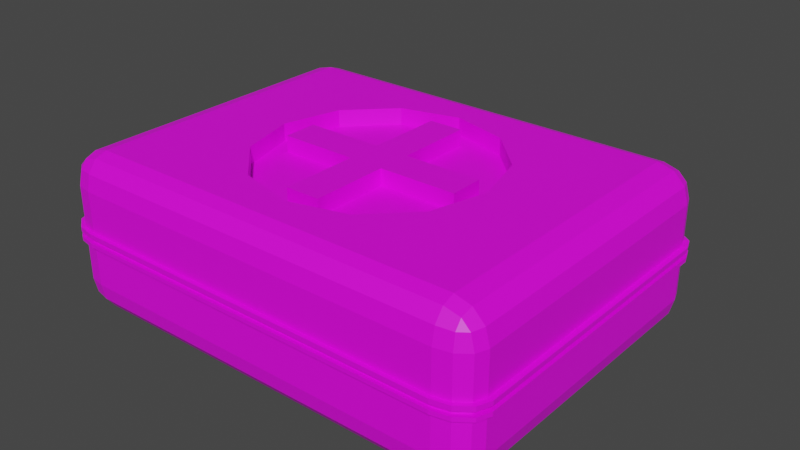 # Source: aid_kit.blend  (saved by Blender 3.2.14; exported with 4.5.12 LTS)
import bpy
from mathutils import Matrix  # noqa: F401  (used for matrix-valued properties, if any)

bpy.ops.wm.read_factory_settings(use_empty=True)
scene = bpy.context.scene
scene.name = 'Scene'

# ---- collections
col_collection = bpy.data.collections.new('Collection'); scene.collection.children.link(col_collection)

# ---- images (referenced by path relative to the original .blend; pixels are not part of the script)
import os
ASSET_DIR = os.environ.get("B2B_ASSET_DIR", "")  # directory of the original .blend (textures are referenced by path, not embedded)
HERE = os.path.dirname(os.path.abspath(__file__))  # packed textures are extracted next to this script under _unpacked/

def load_image(name, relpath, width, height, colorspace="sRGB"):
    """Load a texture the original file referenced (path relative to the .blend, or extracted next to this script)."""
    p = next((c for c in (os.path.join(HERE, relpath), os.path.join(ASSET_DIR, relpath)) if relpath and os.path.exists(c)), "")
    if p:
        img = bpy.data.images.load(p, check_existing=True)
        img.name = name
    else:  # same state as the original file: an image datablock whose file is absent (Cycles renders it pink)
        img = bpy.data.images.new(name, width, height)
        img.source = "FILE"
        img.filepath = "//" + (relpath or name)
    img.colorspace_settings.name = colorspace
    return img
img_carry_vault_tex_png = load_image('carry_vault_tex.png', 'carry_vault_tex.png', 1024, 1024, 'sRGB')

# ---- materials (node trees are filled in below, after node groups)
mat_carry_vault_material = bpy.data.materials.new('carry_vault_material')
mat_carry_vault_material.use_transparent_shadow = False

# ---- material node trees
mat_carry_vault_material.use_nodes = True; mat_carry_vault_material.node_tree.nodes.clear()
_N = mat_carry_vault_material.node_tree.nodes; _L = mat_carry_vault_material.node_tree.links
n0 = _N.new('ShaderNodeBsdfPrincipled'); n0.name = 'Principled BSDF'; n0.location = (10, 300)
n0.distribution = 'GGX'
n0.subsurface_method = 'RANDOM_WALK_SKIN'
n0.inputs[3].default_value = 1.45
n0.inputs[27].default_value = (0.0, 0.0, 0.0, 1.0)
n0.inputs[28].default_value = 1.0
n1 = _N.new('ShaderNodeOutputMaterial'); n1.name = 'Material Output'; n1.location = (300, 300)
n2 = _N.new('ShaderNodeTexImage'); n2.name = '画像テクスチャ'; n2.location = (-280, 280)
n2.image = img_carry_vault_tex_png
_L.new(n0.outputs[0], n1.inputs[0])
_L.new(n2.outputs[0], n0.inputs[0])
n1.is_active_output = True

# ---- world
world_world = bpy.data.worlds.new('World'); scene.world = world_world
world_world.use_nodes = True; world_world.node_tree.nodes.clear()
_N = world_world.node_tree.nodes; _L = world_world.node_tree.links
n0 = _N.new('ShaderNodeOutputWorld'); n0.name = 'World Output'; n0.location = (300, 300)
n1 = _N.new('ShaderNodeBackground'); n1.name = 'Background'; n1.location = (10, 300)
n1.inputs[0].default_value = (0.05088, 0.05088, 0.05088, 1.0)
_L.new(n1.outputs[0], n0.inputs[0])
n0.is_active_output = True
world_world.color = (0.05088, 0.05088, 0.05088)
world_world.use_sun_shadow = False
world_world.sun_shadow_jitter_overblur = 0.0

# ---- meshes
me_001 = bpy.data.meshes.new('立方体.001')
me_001.from_pydata([(-0.3691, -0.2773, 0.00124), (-0.3691, -0.3233, 0.06243), (-0.4303, -0.2773, 0.06243), (-0.3691, -0.3003, 0.009415), (-0.3997, -0.2773, 0.009415), (-0.3982, -0.2992, 0.01711), (-0.3997, -0.3172, 0.06243), (-0.3691, -0.3172, 0.03188), (-0.3982, -0.3114, 0.03336), (-0.4221, -0.2773, 0.03188), (-0.4221, -0.3003, 0.06243), (-0.4144, -0.2992, 0.03336), (3.037e-08, 0.223, 0.2723), (-0.3691, -0.3233, 0.2435), (-0.3691, -0.2773, 0.3047), (-0.1115, 0.1931, 0.2723), (-0.4303, -0.2773, 0.2435), (-0.1931, 0.1115, 0.2723), (-0.223, -1.361e-08, 0.2723), (-0.3691, -0.3172, 0.2741), (-0.1931, -0.1115, 0.2723), (-0.3997, -0.3172, 0.2435), (-0.1115, -0.1931, 0.2723), (-0.3982, -0.3114, 0.2726), (4.987e-08, -0.223, 0.2723), (-0.3997, -0.2773, 0.2965), (0.1115, -0.1931, 0.2723), (-0.3691, -0.3003, 0.2965), (0.1931, -0.1115, 0.2723), (-0.3982, -0.2992, 0.2888), (0.223, -1.2e-09, 0.2723), (-0.4221, -0.3003, 0.2435), (-0.4221, -0.2773, 0.2741), (0.1931, 0.1115, 0.2723), (0.1115, 0.1931, 0.2723), (-0.4144, -0.2992, 0.2726), (-0.3691, 0.2773, 0.00124), (-0.4303, 0.2773, 0.06243), (-0.3691, 0.3233, 0.06243), (-0.3997, 0.2773, 0.009415), (-0.3691, 0.3003, 0.009415), (-0.3982, 0.2992, 0.01711), (-0.4221, 0.3003, 0.06243), (-0.4221, 0.2773, 0.03188), (-0.4144, 0.2992, 0.03336), (-0.3691, 0.3172, 0.03188), (-0.3997, 0.3172, 0.06243), (-0.3982, 0.3114, 0.03336), (-0.3691, 0.2773, 0.3047), (-0.3691, 0.3233, 0.2435), (-0.4303, 0.2773, 0.2435), (-0.3691, 0.3003, 0.2965), (-0.3997, 0.2773, 0.2965), (-0.3982, 0.2992, 0.2888), (-0.3997, 0.3172, 0.2435), (-0.3691, 0.3172, 0.2741), (-0.3982, 0.3114, 0.2726), (-0.4221, 0.2773, 0.2741), (-0.4221, 0.3003, 0.2435), (-0.4144, 0.2992, 0.2726), (0.3691, -0.2773, 0.00124), (0.4303, -0.2773, 0.06243), (0.3691, -0.3233, 0.06243), (0.3997, -0.2773, 0.009415), (0.3691, -0.3003, 0.009415), (0.3982, -0.2992, 0.01711), (0.4221, -0.3003, 0.06243), (0.4221, -0.2773, 0.03188), (0.4144, -0.2992, 0.03336), (0.3691, -0.3172, 0.03188), (0.3997, -0.3172, 0.06243), (0.3982, -0.3114, 0.03336), (0.3691, -0.2773, 0.3047), (0.3691, -0.3233, 0.2435), (0.4303, -0.2773, 0.2435), (0.3691, -0.3003, 0.2965), (0.3997, -0.2773, 0.2965), (0.3982, -0.2992, 0.2888), (0.3997, -0.3172, 0.2435), (0.3691, -0.3172, 0.2741), (0.3982, -0.3114, 0.2726), (0.4221, -0.2773, 0.2741), (0.4221, -0.3003, 0.2435), (0.4144, -0.2992, 0.2726), (0.3691, 0.2773, 0.00124), (0.3691, 0.3233, 0.06243), (0.4303, 0.2773, 0.06243), (0.3691, 0.3003, 0.009415), (0.3997, 0.2773, 0.009415), (0.3982, 0.2992, 0.01711), (0.3997, 0.3172, 0.06243), (0.3691, 0.3172, 0.03188), (0.3982, 0.3114, 0.03336), (0.4221, 0.2773, 0.03188), (0.4221, 0.3003, 0.06243), (0.4144, 0.2992, 0.03336), (0.3691, 0.2773, 0.3047), (0.4303, 0.2773, 0.2435), (0.3691, 0.3233, 0.2435), (0.3997, 0.2773, 0.2965), (0.3691, 0.3003, 0.2965), (0.3982, 0.2992, 0.2888), (0.4221, 0.3003, 0.2435), (0.4221, 0.2773, 0.2741), (0.4144, 0.2992, 0.2726), (0.3691, 0.3172, 0.2741), (0.3997, 0.3172, 0.2435), (0.3982, 0.3114, 0.2726), (-0.223, -1.361e-08, 0.3047), (-0.1931, -0.1115, 0.3047), (-0.1931, 0.1115, 0.3047), (-0.1115, 0.1931, 0.3047), (-0.1486, 0.156, 0.3047), (0.1115, 0.1931, 0.3047), (3.037e-08, 0.223, 0.3047), (-0.1115, -0.1931, 0.3047), (4.987e-08, -0.223, 0.3047), (0.223, -1.2e-09, 0.3047), (0.1931, -0.1115, 0.3047), (0.1486, -0.156, 0.3047), (0.1931, 0.1115, 0.3047), (0.1115, -0.1931, 0.3047), (-0.4303, -0.2773, 0.1571), (-0.3997, -0.3172, 0.1571), (-0.3691, 0.3233, 0.1571), (-0.3997, 0.3172, 0.1571), (0.3691, -0.3233, 0.1571), (0.4303, 0.2773, 0.1571), (0.4221, 0.3003, 0.1571), (-0.4221, 0.3003, 0.1571), (0.3997, 0.3172, 0.1571), (-0.4221, -0.3003, 0.1571), (-0.3691, -0.3233, 0.1571), (-0.4303, 0.2773, 0.1571), (0.4303, -0.2773, 0.1571), (0.3691, 0.3233, 0.1571), (0.4221, -0.3003, 0.1571), (0.3997, -0.3172, 0.1571), (-0.4303, -0.2773, 0.1661), (-0.3997, -0.3172, 0.1661), (-0.3691, 0.3233, 0.1661), (-0.3997, 0.3172, 0.1661), (0.3691, -0.3233, 0.1661), (0.4303, 0.2773, 0.1661), (0.4221, 0.3003, 0.1661), (-0.4221, 0.3003, 0.1661), (0.3997, 0.3172, 0.1661), (-0.4221, -0.3003, 0.1661), (-0.3691, -0.3233, 0.1661), (-0.4303, 0.2773, 0.1661), (0.4303, -0.2773, 0.1661), (0.3691, 0.3233, 0.1661), (0.4221, -0.3003, 0.1661), (0.3997, -0.3172, 0.1661), (-0.4303, -0.2773, 0.1396), (-0.3997, -0.3172, 0.1396), (-0.3691, 0.3233, 0.1396), (-0.3997, 0.3172, 0.1396), (0.3691, -0.3233, 0.1396), (0.4303, 0.2773, 0.1396), (0.4221, 0.3003, 0.1396), (-0.4221, 0.3003, 0.1396), (0.3997, 0.3172, 0.1396), (-0.4221, -0.3003, 0.1396), (-0.3691, -0.3233, 0.1396), (-0.4303, 0.2773, 0.1396), (0.4303, -0.2773, 0.1396), (0.3691, 0.3233, 0.1396), (0.4221, -0.3003, 0.1396), (0.3997, -0.3172, 0.1396), (-0.4303, -0.2773, 0.1479), (-0.3997, -0.3172, 0.1479), (-0.3691, 0.3233, 0.1479), (-0.3997, 0.3172, 0.1479), (0.3691, -0.3233, 0.1479), (0.4303, 0.2773, 0.1479), (0.4221, 0.3003, 0.1479), (-0.4221, 0.3003, 0.1479), (0.3997, 0.3172, 0.1479), (-0.4221, -0.3003, 0.1479), (-0.3691, -0.3233, 0.1479), (-0.4303, 0.2773, 0.1479), (0.4303, -0.2773, 0.1479), (0.3691, 0.3233, 0.1479), (0.4221, -0.3003, 0.1479), (0.3997, -0.3172, 0.1479), (-0.4401, -0.2783, 0.1571), (-0.4401, 0.2783, 0.1571), (0.4307, -0.304, 0.1571), (0.4401, -0.2783, 0.1571), (0.4046, -0.3236, 0.1571), (0.3704, -0.3307, 0.1571), (0.4046, 0.3236, 0.1571), (0.3704, 0.3307, 0.1571), (0.4307, 0.304, 0.1571), (0.4401, 0.2783, 0.1571), (-0.4307, 0.304, 0.1571), (-0.4046, 0.3236, 0.1571), (-0.3704, 0.3307, 0.1571), (-0.4307, -0.304, 0.1571), (-0.4046, -0.3236, 0.1571), (-0.3704, -0.3307, 0.1571), (-0.4401, -0.2783, 0.1661), (-0.4046, -0.3236, 0.1661), (-0.3704, 0.3307, 0.1661), (-0.4046, 0.3236, 0.1661), (0.3704, -0.3307, 0.1661), (0.4401, 0.2783, 0.1661), (0.4307, 0.304, 0.1661), (-0.4307, 0.304, 0.1661), (0.4046, 0.3236, 0.1661), (-0.4307, -0.304, 0.1661), (-0.3704, -0.3307, 0.1661), (-0.4401, 0.2783, 0.1661), (0.4401, -0.2783, 0.1661), (0.3704, 0.3307, 0.1661), (0.4307, -0.304, 0.1661), (0.4046, -0.3236, 0.1661), (-0.3704, 0.3307, 0.1396), (0.3704, 0.3307, 0.1396), (0.4401, 0.2783, 0.1396), (0.4401, -0.2783, 0.1396), (0.3704, -0.3307, 0.1396), (-0.3704, -0.3307, 0.1396), (-0.4046, -0.3236, 0.1396), (-0.4307, -0.304, 0.1396), (-0.4401, -0.2783, 0.1396), (-0.4401, 0.2783, 0.1396), (0.4307, -0.304, 0.1396), (0.4046, -0.3236, 0.1396), (0.4046, 0.3236, 0.1396), (0.4307, 0.304, 0.1396), (-0.4307, 0.304, 0.1396), (-0.4046, 0.3236, 0.1396), (-0.4401, -0.2783, 0.1479), (-0.4046, -0.3236, 0.1479), (-0.3704, 0.3307, 0.1479), (-0.4046, 0.3236, 0.1479), (0.3704, -0.3307, 0.1479), (0.4401, 0.2783, 0.1479), (0.4307, 0.304, 0.1479), (-0.4307, 0.304, 0.1479), (0.4046, 0.3236, 0.1479), (-0.4307, -0.304, 0.1479), (-0.3704, -0.3307, 0.1479), (-0.4401, 0.2783, 0.1479), (0.4401, -0.2783, 0.1479), (0.3704, 0.3307, 0.1479), (0.4307, -0.304, 0.1479), (0.4046, -0.3236, 0.1479), (-0.03324, -0.03324, 0.2364), (-0.03324, -0.03324, 0.3029), (-0.03324, 0.03324, 0.2364), (-0.03324, 0.03324, 0.3029), (0.03324, -0.03324, 0.2364), (0.03324, -0.03324, 0.3029), (0.03324, 0.03324, 0.2364), (0.03324, 0.03324, 0.3029), (0.1832, 0.03324, 0.3029), (0.1832, 0.03324, 0.2364), (0.1832, -0.03324, 0.2364), (0.1832, -0.03324, 0.3029), (-0.1832, 0.03324, 0.2364), (-0.1832, -0.03324, 0.2364), (-0.1832, -0.03324, 0.3029), (-0.1832, 0.03324, 0.3029), (-0.03324, -0.1832, 0.2364), (-0.03324, -0.1832, 0.3029), (0.03324, -0.1832, 0.3029), (0.03324, -0.1832, 0.2364), (-0.03324, 0.1832, 0.3029), (-0.03324, 0.1832, 0.2364), (0.03324, 0.1832, 0.2364), (0.03324, 0.1832, 0.3029), (0.1228, -0.2773, 0.00124), (0.1228, -0.2773, 0.3047), (0.1228, 0.2773, 0.00124), (0.1228, 0.3233, 0.06243), (0.1228, 0.3003, 0.2965), (0.1228, 0.3172, 0.2741), (0.1228, 0.3003, 0.009415), (0.1228, -0.3233, 0.06243), (0.1228, -0.3003, 0.009415), (0.1228, -0.3172, 0.03188), (0.1228, -0.3233, 0.2435), (0.1228, -0.3003, 0.2965), (0.1228, 0.3233, 0.2435), (0.1228, 0.2773, 0.3047), (0.1228, 0.3172, 0.03188), (0.1228, -0.3172, 0.2741), (0.1228, -0.3233, 0.1571), (0.1228, 0.3233, 0.1571), (0.1228, -0.3233, 0.1661), (0.1228, 0.3233, 0.1661), (0.1228, 0.3233, 0.1396), (0.1228, -0.3233, 0.1396), (0.1228, 0.3233, 0.1479), (0.1228, -0.3233, 0.1479), (0.1233, -0.3307, 0.1571), (0.1233, 0.3307, 0.1571), (0.1233, -0.3307, 0.1661), (0.1233, 0.3307, 0.1661), (0.1233, 0.3307, 0.1396), (0.1233, -0.3307, 0.1396), (0.1233, 0.3307, 0.1479), (0.1233, -0.3307, 0.1479), (-0.1219, -0.3233, 0.1571), (-0.1219, -0.3233, 0.1661), (-0.1219, -0.3233, 0.1396), (-0.1219, -0.3233, 0.1479), (-0.1223, -0.3307, 0.1571), (-0.1223, -0.3307, 0.1661), (-0.1223, -0.3307, 0.1396), (-0.1223, -0.3307, 0.1479), (-0.1219, -0.2773, 0.00124), (-0.1219, -0.2773, 0.3047), (-0.1219, 0.2773, 0.00124), (-0.1219, 0.3233, 0.06243), (-0.1219, 0.3003, 0.2965), (-0.1219, 0.3172, 0.2741), (-0.1219, 0.3003, 0.009415), (-0.1219, -0.3233, 0.06243), (-0.1219, -0.3003, 0.009415), (-0.1219, -0.3172, 0.03188), (-0.1219, -0.3233, 0.2435), (-0.1219, -0.3003, 0.2965), (-0.1219, 0.3233, 0.2435), (-0.1219, 0.2773, 0.3047), (-0.1219, 0.3172, 0.03188), (-0.1219, -0.3172, 0.2741), (-0.1219, 0.3233, 0.1571), (-0.1219, 0.3233, 0.1661), (-0.1219, 0.3233, 0.1396), (-0.1219, 0.3233, 0.1479), (-0.1223, 0.3307, 0.1571), (-0.1223, 0.3307, 0.1661), (-0.1223, 0.3307, 0.1396), (-0.1223, 0.3307, 0.1479), (0.08097, 0.4102, 0.186), (-0.08199, 0.2688, 0.1179), (-0.08745, 0.3162, 0.1179), (0.04368, 0.4334, 0.186), (-0.08112, 0.3596, 0.1179), (-7.262e-18, 0.4412, 0.186), (0.1057, 0.3721, 0.186), (-0.03319, 0.4115, 0.1179), (0.1161, 0.3224, 0.186), (-0.06214, 0.3922, 0.1179), (0.1124, 0.268, 0.186), (0.08199, 0.2688, 0.1179), (-0.08097, 0.4102, 0.186), (0.08745, 0.3162, 0.1179), (0.08112, 0.3596, 0.1179), (-0.04368, 0.4334, 0.186), (-0.1057, 0.3721, 0.186), (3.489e-18, 0.4177, 0.1179), (-0.1161, 0.3224, 0.186), (0.03319, 0.4115, 0.1179), (-0.1124, 0.268, 0.186), (0.06214, 0.3922, 0.1179), (0.06214, 0.3922, 0.186), (0.03319, 0.4115, 0.186), (-0.1124, 0.268, 0.1179), (-0.1161, 0.3224, 0.1179), (-0.1057, 0.3721, 0.1179), (3.489e-18, 0.4177, 0.186), (-0.04368, 0.4334, 0.1179), (0.08112, 0.3596, 0.186), (-0.08097, 0.4102, 0.1179), (0.08745, 0.3162, 0.186), (0.1124, 0.268, 0.1179), (0.08199, 0.2688, 0.186), (-0.06214, 0.3922, 0.186), (-0.03319, 0.4115, 0.186), (0.1161, 0.3224, 0.1179), (0.1057, 0.3721, 0.1179), (-7.262e-18, 0.4412, 0.1179), (-0.08112, 0.3596, 0.186), (0.04368, 0.4334, 0.1179), (-0.08745, 0.3162, 0.186), (0.08097, 0.4102, 0.1179), (-0.08199, 0.2688, 0.186), (1.492e-08, -3.45e-09, 0.2723)], [], [(293, 286, 98, 151), (48, 14, 315, 275, 72, 119, 121, 116, 115, 109, 108, 110, 112), (118, 119, 72, 96, 287, 327, 48, 112, 111, 114, 113, 120, 117), (276, 84, 60, 274), (143, 97, 74, 150), (307, 324, 13, 148), (0, 3, 5, 4), (3, 7, 8, 5), (1, 6, 8, 7), (6, 10, 11, 8), (2, 9, 11, 10), (9, 4, 5, 11), (5, 8, 11), (13, 19, 23, 21), (19, 27, 29, 23), (14, 25, 29, 27), (25, 32, 35, 29), (16, 31, 35, 32), (31, 21, 23, 35), (23, 29, 35), (36, 39, 41, 40), (39, 43, 44, 41), (37, 42, 44, 43), (42, 46, 47, 44), (38, 45, 47, 46), (45, 40, 41, 47), (41, 44, 47), (48, 51, 53, 52), (51, 55, 56, 53), (49, 54, 56, 55), (54, 58, 59, 56), (50, 57, 59, 58), (57, 52, 53, 59), (53, 56, 59), (60, 63, 65, 64), (63, 67, 68, 65), (61, 66, 68, 67), (66, 70, 71, 68), (62, 69, 71, 70), (69, 64, 65, 71), (65, 68, 71), (72, 75, 77, 76), (75, 79, 80, 77), (73, 78, 80, 79), (78, 82, 83, 80), (74, 81, 83, 82), (81, 76, 77, 83), (77, 80, 83), (84, 87, 89, 88), (87, 91, 92, 89), (85, 90, 92, 91), (90, 94, 95, 92), (86, 93, 95, 94), (93, 88, 89, 95), (89, 92, 95), (96, 99, 101, 100), (99, 103, 104, 101), (97, 102, 104, 103), (102, 106, 107, 104), (98, 105, 107, 106), (105, 100, 101, 107), (101, 104, 107), (36, 0, 4, 39), (39, 4, 9, 43), (43, 9, 2, 37), (148, 13, 21, 139), (139, 21, 31, 147), (147, 31, 16, 138), (14, 48, 52, 25), (25, 52, 57, 32), (32, 57, 50, 16), (156, 38, 46, 157), (157, 46, 42, 161), (161, 42, 37, 165), (316, 36, 40, 320), (320, 40, 45, 328), (328, 45, 38, 317), (287, 96, 100, 278), (278, 100, 105, 279), (279, 105, 98, 286), (159, 86, 94, 160), (160, 94, 90, 162), (162, 90, 85, 167), (60, 84, 88, 63), (63, 88, 93, 67), (67, 93, 86, 61), (96, 72, 76, 99), (99, 76, 81, 103), (103, 81, 74, 97), (158, 62, 70, 169), (169, 70, 66, 168), (168, 66, 61, 166), (274, 60, 64, 282), (282, 64, 69, 283), (283, 69, 62, 281), (315, 14, 27, 325), (325, 27, 19, 329), (329, 19, 13, 324), (138, 16, 50, 149), (115, 22, 20, 109), (114, 12, 34, 113), (110, 17, 15, 111, 112), (30, 28, 118, 117), (24, 22, 115, 116), (108, 18, 17, 110), (33, 30, 117, 120), (26, 24, 116, 121), (109, 20, 18, 108), (34, 33, 120, 113), (111, 15, 12, 114), (28, 26, 121, 119, 118), (170, 122, 133, 181), (166, 159, 220, 221), (123, 132, 201, 200), (153, 142, 206, 217), (332, 156, 218, 336), (131, 123, 200, 199), (151, 146, 210, 215), (122, 131, 199, 186), (146, 144, 208, 210), (124, 125, 197, 198), (179, 131, 122, 170), (171, 123, 131, 179), (180, 132, 123, 171), (309, 306, 132, 180), (175, 127, 134, 182), (296, 291, 135, 183), (49, 140, 141, 54), (54, 141, 145, 58), (58, 145, 149, 50), (97, 143, 144, 102), (102, 144, 146, 106), (106, 146, 151, 98), (73, 142, 153, 78), (78, 153, 152, 82), (82, 152, 150, 74), (144, 143, 207, 208), (125, 129, 196, 197), (149, 145, 209, 213), (129, 133, 187, 196), (145, 141, 205, 209), (170, 181, 245, 234), (127, 128, 194, 195), (277, 294, 167, 85), (86, 159, 166, 61), (321, 308, 164, 1), (1, 164, 155, 6), (6, 155, 163, 10), (10, 163, 154, 2), (2, 154, 165, 37), (141, 140, 204, 205), (179, 170, 234, 243), (128, 130, 192, 194), (171, 179, 243, 235), (130, 135, 193, 192), (180, 171, 235, 244), (126, 137, 190, 191), (309, 180, 244, 313), (137, 136, 188, 190), (124, 172, 173, 125), (125, 173, 177, 129), (129, 177, 181, 133), (127, 175, 176, 128), (128, 176, 178, 130), (130, 178, 183, 135), (126, 174, 185, 137), (137, 185, 184, 136), (136, 184, 182, 134), (175, 182, 246, 239), (136, 134, 189, 188), (156, 157, 233, 218), (296, 183, 247, 304), (133, 122, 186, 187), (157, 161, 232, 233), (182, 184, 248, 246), (216, 188, 189, 214), (217, 190, 188, 216), (206, 191, 190, 217), (210, 192, 193, 215), (208, 194, 192, 210), (207, 195, 194, 208), (209, 196, 187, 213), (205, 197, 196, 209), (204, 198, 197, 205), (186, 202, 213, 187), (199, 211, 202, 186), (200, 203, 211, 199), (201, 212, 203, 200), (310, 311, 212, 201), (195, 207, 214, 189), (299, 301, 215, 193), (248, 228, 221, 246), (249, 229, 228, 248), (238, 222, 229, 249), (242, 230, 219, 247), (240, 231, 230, 242), (239, 220, 231, 240), (241, 232, 227, 245), (237, 233, 232, 241), (236, 218, 233, 237), (302, 304, 247, 219), (220, 239, 246, 221), (312, 313, 244, 223), (223, 244, 235, 224), (224, 235, 243, 225), (225, 243, 234, 226), (226, 234, 245, 227), (152, 153, 217, 216), (290, 126, 191, 298), (295, 158, 222, 303), (150, 152, 216, 214), (134, 127, 195, 189), (155, 164, 223, 224), (138, 149, 213, 202), (330, 124, 198, 334), (163, 155, 224, 225), (147, 138, 202, 211), (154, 163, 225, 226), (139, 147, 211, 203), (173, 172, 236, 237), (165, 154, 226, 227), (148, 139, 203, 212), (177, 173, 237, 241), (168, 166, 221, 228), (307, 148, 212, 311), (181, 177, 241, 245), (169, 168, 228, 229), (143, 150, 214, 207), (176, 175, 239, 240), (158, 169, 229, 222), (293, 151, 215, 301), (178, 176, 240, 242), (162, 167, 219, 230), (183, 178, 242, 247), (160, 162, 230, 231), (185, 174, 238, 249), (159, 160, 231, 220), (184, 185, 249, 248), (161, 165, 227, 232), (253, 252, 262, 265), (257, 256, 272, 273), (254, 256, 259, 260), (250, 254, 269, 266), (252, 256, 254, 250), (257, 253, 251, 255), (259, 258, 261, 260), (257, 255, 261, 258), (256, 257, 258, 259), (255, 254, 260, 261), (263, 264, 265, 262), (250, 251, 264, 263), (251, 253, 265, 264), (252, 250, 263, 262), (269, 268, 267, 266), (255, 251, 267, 268), (254, 255, 268, 269), (251, 250, 266, 267), (271, 270, 273, 272), (256, 252, 271, 272), (253, 257, 273, 270), (252, 253, 270, 271), (294, 296, 304, 302), (142, 292, 300, 206), (135, 291, 299, 193), (308, 295, 303, 312), (306, 290, 298, 310), (222, 238, 305, 303), (291, 293, 301, 299), (294, 332, 333, 296), (191, 206, 300, 298), (330, 334, 335, 331), (174, 297, 305, 238), (62, 158, 295, 281), (317, 332, 294, 277), (333, 330, 291, 296), (174, 126, 290, 297), (167, 294, 302, 219), (79, 289, 284, 73), (75, 285, 289, 79), (72, 275, 285, 75), (323, 283, 281, 321), (322, 282, 283, 323), (314, 274, 282, 322), (319, 279, 286, 326), (318, 278, 279, 319), (327, 287, 278, 318), (91, 288, 277, 85), (87, 280, 288, 91), (84, 276, 280, 87), (142, 73, 284, 292), (316, 276, 274, 314), (331, 326, 286, 293), (140, 49, 326, 331), (36, 316, 314, 0), (48, 327, 318, 51), (51, 318, 319, 55), (55, 319, 326, 49), (0, 314, 322, 3), (3, 322, 323, 7), (7, 323, 321, 1), (172, 124, 330, 333), (38, 156, 332, 317), (172, 333, 337, 236), (198, 204, 335, 334), (218, 236, 337, 336), (132, 306, 310, 201), (164, 308, 312, 223), (140, 331, 335, 204), (292, 307, 311, 300), (291, 330, 331, 293), (303, 305, 313, 312), (298, 300, 311, 310), (297, 309, 313, 305), (281, 295, 308, 321), (297, 290, 306, 309), (332, 336, 337, 333), (289, 329, 324, 284), (285, 325, 329, 289), (275, 315, 325, 285), (288, 328, 317, 277), (280, 320, 328, 288), (276, 316, 320, 280), (292, 284, 324, 307), (358, 362, 339, 381), (356, 363, 362, 358), (373, 345, 355, 365), (379, 340, 342, 377), (341, 378, 376, 343), (365, 355, 357, 361), (346, 374, 375, 344), (360, 359, 352, 367), (350, 368, 364, 354), (344, 375, 380, 338), (366, 345, 347, 368), (370, 349, 351, 374), (380, 359, 357, 378), (376, 355, 345, 366), (378, 357, 355, 376), (363, 340, 339, 362), (364, 342, 340, 363), (374, 351, 352, 375), (368, 347, 342, 364), (375, 352, 359, 380), (344, 338, 360, 367), (350, 354, 377, 372), (343, 376, 366, 353), (367, 352, 351, 369), (381, 339, 340, 379), (348, 370, 374, 346), (346, 344, 367, 369), (354, 356, 379, 377), (341, 343, 365, 361), (377, 342, 347, 372), (354, 364, 363, 356), (361, 357, 359, 360), (343, 353, 373, 365), (371, 349, 370, 348), (369, 351, 349, 371), (338, 341, 361, 360), (348, 346, 369, 371), (356, 358, 381, 379), (338, 380, 378, 341), (372, 347, 345, 373), (353, 366, 368, 350), (353, 350, 372, 373), (12, 15, 382), (15, 17, 382), (17, 18, 382), (18, 20, 382), (20, 22, 382), (22, 24, 382), (24, 26, 382), (26, 28, 382), (28, 30, 382), (30, 33, 382), (33, 34, 382), (34, 12, 382)])
_uv = me_001.uv_layers.new(name='UVマップ')
_uv.uv.foreach_set('vector', [0.3955, 0.3444, 0.3961, 0.3449, 0.3944, 0.3467, 0.3938, 0.3463, 0.3932, 0.3369, 0.4006, 0.3369, 0.4006, 0.3394, 0.4006, 0.3419, 0.4006, 0.3444, 0.399, 0.3421, 0.3995, 0.3418, 0.3999, 0.3406, 0.3995, 0.3395, 0.3984, 0.3387, 0.3969, 0.3384, 0.3954, 0.3387, 0.3948, 0.3392, 0.3984, 0.3426, 0.399, 0.3421, 0.4006, 0.3444, 0.3932, 0.3444, 0.3932, 0.3419, 0.3932, 0.3394, 0.3932, 0.3369, 0.3948, 0.3392, 0.3944, 0.3395, 0.394, 0.3406, 0.3944, 0.3418, 0.3954, 0.3426, 0.3969, 0.3429, 0.4038, 0.3555, 0.4038, 0.353, 0.4112, 0.353, 0.4112, 0.3555, 0.3933, 0.3472, 0.3941, 0.3475, 0.394, 0.3546, 0.3932, 0.3548, 0.4061, 0.3369, 0.4067, 0.3375, 0.405, 0.3392, 0.4044, 0.3388, 0.4092, 0.3473, 0.409, 0.3476, 0.4087, 0.3475, 0.4088, 0.3472, 0.409, 0.3476, 0.4088, 0.3478, 0.4086, 0.3476, 0.4087, 0.3475, 0.4085, 0.348, 0.4084, 0.3478, 0.4086, 0.3476, 0.4088, 0.3478, 0.4084, 0.3478, 0.4083, 0.3475, 0.4085, 0.3474, 0.4086, 0.3476, 0.4082, 0.3472, 0.4085, 0.3472, 0.4085, 0.3474, 0.4083, 0.3475, 0.4085, 0.3472, 0.4088, 0.3472, 0.4087, 0.3475, 0.4085, 0.3474, 0.4087, 0.3475, 0.4086, 0.3476, 0.4085, 0.3474, 0.405, 0.3392, 0.4053, 0.3394, 0.4051, 0.3396, 0.4049, 0.3395, 0.4053, 0.3394, 0.4055, 0.3397, 0.4052, 0.3398, 0.4051, 0.3396, 0.4056, 0.3399, 0.4053, 0.34, 0.4052, 0.3398, 0.4055, 0.3397, 0.4053, 0.34, 0.405, 0.3401, 0.405, 0.3398, 0.4052, 0.3398, 0.4047, 0.34, 0.4048, 0.3397, 0.405, 0.3398, 0.405, 0.3401, 0.4048, 0.3397, 0.4049, 0.3395, 0.4051, 0.3396, 0.405, 0.3398, 0.4051, 0.3396, 0.4052, 0.3398, 0.405, 0.3398, 0.4092, 0.3399, 0.4089, 0.34, 0.4088, 0.3398, 0.4091, 0.3397, 0.4089, 0.34, 0.4086, 0.3401, 0.4086, 0.3398, 0.4088, 0.3398, 0.4083, 0.34, 0.4084, 0.3397, 0.4086, 0.3398, 0.4086, 0.3401, 0.4084, 0.3397, 0.4085, 0.3395, 0.4087, 0.3396, 0.4086, 0.3398, 0.4086, 0.3392, 0.4089, 0.3394, 0.4087, 0.3396, 0.4085, 0.3395, 0.4089, 0.3394, 0.4091, 0.3397, 0.4088, 0.3398, 0.4087, 0.3396, 0.4088, 0.3398, 0.4086, 0.3398, 0.4087, 0.3396, 0.4055, 0.3473, 0.4054, 0.3476, 0.4051, 0.3475, 0.4052, 0.3472, 0.4054, 0.3476, 0.4052, 0.3478, 0.405, 0.3476, 0.4051, 0.3475, 0.4049, 0.348, 0.4048, 0.3478, 0.405, 0.3476, 0.4052, 0.3478, 0.4048, 0.3478, 0.4047, 0.3475, 0.4049, 0.3474, 0.405, 0.3476, 0.4046, 0.3472, 0.4049, 0.3472, 0.4049, 0.3474, 0.4047, 0.3475, 0.4049, 0.3472, 0.4052, 0.3472, 0.4051, 0.3475, 0.4049, 0.3474, 0.4051, 0.3475, 0.405, 0.3476, 0.4049, 0.3474, 0.3986, 0.3474, 0.3983, 0.3475, 0.3982, 0.3472, 0.3985, 0.3471, 0.3983, 0.3475, 0.398, 0.3475, 0.398, 0.3472, 0.3982, 0.3472, 0.3977, 0.3475, 0.3978, 0.3472, 0.398, 0.3472, 0.398, 0.3475, 0.3978, 0.3472, 0.3979, 0.3469, 0.3981, 0.3471, 0.398, 0.3472, 0.3981, 0.3467, 0.3983, 0.3469, 0.3981, 0.3471, 0.3979, 0.3469, 0.3983, 0.3469, 0.3985, 0.3471, 0.3982, 0.3472, 0.3981, 0.3471, 0.3982, 0.3472, 0.398, 0.3472, 0.3981, 0.3471, 0.395, 0.3547, 0.3948, 0.355, 0.3945, 0.3549, 0.3946, 0.3546, 0.3948, 0.355, 0.3946, 0.3553, 0.3944, 0.355, 0.3945, 0.3549, 0.3943, 0.3555, 0.3942, 0.3552, 0.3944, 0.355, 0.3946, 0.3553, 0.3942, 0.3552, 0.3941, 0.3549, 0.3943, 0.3549, 0.3944, 0.355, 0.394, 0.3546, 0.3943, 0.3546, 0.3943, 0.3549, 0.3941, 0.3549, 0.3943, 0.3546, 0.3946, 0.3546, 0.3945, 0.3549, 0.3943, 0.3549, 0.3945, 0.3549, 0.3944, 0.355, 0.3943, 0.3549, 0.3986, 0.3547, 0.3984, 0.355, 0.3981, 0.3549, 0.3982, 0.3546, 0.3984, 0.355, 0.3982, 0.3553, 0.398, 0.355, 0.3981, 0.3549, 0.3979, 0.3554, 0.3978, 0.3552, 0.398, 0.355, 0.3982, 0.3553, 0.3978, 0.3552, 0.3977, 0.3549, 0.398, 0.3549, 0.398, 0.355, 0.3976, 0.3546, 0.3979, 0.3546, 0.398, 0.3549, 0.3977, 0.3549, 0.3979, 0.3546, 0.3982, 0.3546, 0.3981, 0.3549, 0.398, 0.3549, 0.3981, 0.3549, 0.398, 0.355, 0.398, 0.3549, 0.395, 0.3474, 0.3947, 0.3475, 0.3946, 0.3472, 0.3949, 0.3471, 0.3947, 0.3475, 0.3944, 0.3475, 0.3944, 0.3472, 0.3946, 0.3472, 0.3941, 0.3475, 0.3942, 0.3472, 0.3944, 0.3472, 0.3944, 0.3475, 0.3942, 0.3472, 0.3943, 0.3469, 0.3945, 0.3471, 0.3944, 0.3472, 0.3944, 0.3467, 0.3947, 0.3469, 0.3945, 0.3471, 0.3943, 0.3469, 0.3947, 0.3469, 0.3949, 0.3471, 0.3946, 0.3472, 0.3945, 0.3471, 0.3946, 0.3472, 0.3944, 0.3472, 0.3945, 0.3471, 0.4092, 0.3399, 0.4092, 0.3473, 0.4088, 0.3472, 0.4089, 0.34, 0.4089, 0.34, 0.4088, 0.3472, 0.4085, 0.3472, 0.4086, 0.3401, 0.4086, 0.3401, 0.4085, 0.3472, 0.4082, 0.3472, 0.4083, 0.34, 0.4044, 0.3388, 0.405, 0.3392, 0.4049, 0.3395, 0.4042, 0.3391, 0.4042, 0.3391, 0.4049, 0.3395, 0.4048, 0.3397, 0.404, 0.3395, 0.404, 0.3395, 0.4048, 0.3397, 0.4047, 0.34, 0.4039, 0.3398, 0.4056, 0.3399, 0.4055, 0.3473, 0.4052, 0.3472, 0.4053, 0.34, 0.4053, 0.34, 0.4052, 0.3472, 0.4049, 0.3472, 0.405, 0.3401, 0.405, 0.3401, 0.4049, 0.3472, 0.4046, 0.3472, 0.4047, 0.34, 0.408, 0.3388, 0.4086, 0.3392, 0.4085, 0.3395, 0.4078, 0.3391, 0.4078, 0.3391, 0.4085, 0.3395, 0.4084, 0.3397, 0.4076, 0.3395, 0.4076, 0.3395, 0.4084, 0.3397, 0.4083, 0.34, 0.4075, 0.3398, 0.411, 0.3382, 0.4092, 0.3399, 0.4091, 0.3397, 0.4108, 0.338, 0.4108, 0.338, 0.4091, 0.3397, 0.4089, 0.3394, 0.4106, 0.3377, 0.4106, 0.3377, 0.4089, 0.3394, 0.4086, 0.3392, 0.4103, 0.3375, 0.3968, 0.3456, 0.395, 0.3474, 0.3949, 0.3471, 0.3966, 0.3454, 0.3966, 0.3454, 0.3949, 0.3471, 0.3947, 0.3469, 0.3964, 0.3452, 0.3964, 0.3452, 0.3947, 0.3469, 0.3944, 0.3467, 0.3961, 0.3449, 0.3968, 0.3548, 0.3976, 0.3546, 0.3977, 0.3549, 0.3969, 0.3552, 0.3969, 0.3552, 0.3977, 0.3549, 0.3978, 0.3552, 0.3971, 0.3555, 0.3971, 0.3555, 0.3978, 0.3552, 0.3979, 0.3554, 0.3972, 0.3558, 0.3986, 0.3474, 0.3986, 0.3547, 0.3982, 0.3546, 0.3983, 0.3475, 0.3983, 0.3475, 0.3982, 0.3546, 0.3979, 0.3546, 0.398, 0.3475, 0.398, 0.3475, 0.3979, 0.3546, 0.3976, 0.3546, 0.3977, 0.3475, 0.395, 0.3474, 0.395, 0.3547, 0.3946, 0.3546, 0.3947, 0.3475, 0.3947, 0.3475, 0.3946, 0.3546, 0.3943, 0.3546, 0.3944, 0.3475, 0.3944, 0.3475, 0.3943, 0.3546, 0.394, 0.3546, 0.3941, 0.3475, 0.3974, 0.3463, 0.3981, 0.3467, 0.3979, 0.3469, 0.3972, 0.3466, 0.3972, 0.3466, 0.3979, 0.3469, 0.3978, 0.3472, 0.397, 0.3469, 0.397, 0.3469, 0.3978, 0.3472, 0.3977, 0.3475, 0.3969, 0.3472, 0.4004, 0.3456, 0.3986, 0.3474, 0.3985, 0.3471, 0.4002, 0.3454, 0.4002, 0.3454, 0.3985, 0.3471, 0.3983, 0.3469, 0.4, 0.3452, 0.4, 0.3452, 0.3983, 0.3469, 0.3981, 0.3467, 0.3997, 0.3449, 0.4074, 0.3382, 0.4056, 0.3399, 0.4055, 0.3397, 0.4072, 0.338, 0.4072, 0.338, 0.4055, 0.3397, 0.4053, 0.3394, 0.407, 0.3377, 0.407, 0.3377, 0.4053, 0.3394, 0.405, 0.3392, 0.4067, 0.3375, 0.4039, 0.3398, 0.4047, 0.34, 0.4046, 0.3472, 0.4038, 0.3474, 0.3361, 0.3426, 0.3357, 0.3426, 0.3357, 0.3409, 0.3361, 0.3409, 0.3361, 0.3544, 0.3357, 0.3544, 0.3357, 0.3529, 0.3361, 0.3529, 0.3361, 0.3371, 0.3357, 0.3371, 0.3357, 0.3354, 0.3361, 0.3354, 0.3361, 0.3362, 0.3357, 0.3493, 0.3357, 0.3474, 0.3361, 0.3474, 0.3361, 0.3493, 0.3357, 0.3441, 0.3357, 0.3426, 0.3361, 0.3426, 0.3361, 0.3441, 0.3361, 0.339, 0.3357, 0.339, 0.3357, 0.3371, 0.3361, 0.3371, 0.3357, 0.3512, 0.3357, 0.3493, 0.3361, 0.3493, 0.3361, 0.3512, 0.3357, 0.3456, 0.3357, 0.3441, 0.3361, 0.3441, 0.3361, 0.3456, 0.3361, 0.3409, 0.3357, 0.3409, 0.3357, 0.339, 0.3361, 0.339, 0.3357, 0.3529, 0.3357, 0.3512, 0.3361, 0.3512, 0.3361, 0.3529, 0.3361, 0.3354, 0.3357, 0.3354, 0.3357, 0.3339, 0.3361, 0.3339, 0.3357, 0.3474, 0.3357, 0.3456, 0.3361, 0.3456, 0.3361, 0.3464, 0.3361, 0.3474, 0.3545, 0.3462, 0.3543, 0.3462, 0.3543, 0.3333, 0.3545, 0.3333, 0.2259, 0.3413, 0.2259, 0.3557, 0.2257, 0.3557, 0.2257, 0.3413, 0.2097, 0.3396, 0.2097, 0.3387, 0.21, 0.3387, 0.21, 0.3396, 0.2165, 0.3398, 0.2165, 0.3389, 0.2168, 0.3389, 0.2168, 0.3398, 0.2214, 0.3639, 0.2213, 0.3584, 0.2216, 0.3584, 0.2216, 0.3636, 0.2098, 0.3405, 0.2097, 0.3396, 0.21, 0.3396, 0.21, 0.3405, 0.2165, 0.359, 0.2165, 0.3581, 0.2168, 0.3581, 0.2168, 0.359, 0.2098, 0.3415, 0.2098, 0.3405, 0.21, 0.3405, 0.21, 0.3415, 0.2165, 0.3581, 0.2165, 0.3572, 0.2168, 0.3571, 0.2168, 0.3581, 0.2098, 0.3588, 0.2098, 0.3579, 0.21, 0.3579, 0.21, 0.3588, 0.3545, 0.347, 0.3543, 0.347, 0.3543, 0.3462, 0.3545, 0.3462, 0.3545, 0.3478, 0.3543, 0.3478, 0.3543, 0.347, 0.3545, 0.347, 0.3545, 0.3485, 0.3543, 0.3485, 0.3543, 0.3478, 0.3545, 0.3478, 0.3545, 0.3546, 0.3543, 0.3546, 0.3543, 0.3485, 0.3545, 0.3485, 0.3577, 0.3455, 0.3575, 0.3455, 0.3574, 0.3316, 0.3577, 0.3316, 0.3577, 0.3546, 0.3574, 0.3545, 0.3575, 0.348, 0.3577, 0.348, 0.4049, 0.348, 0.4042, 0.3484, 0.404, 0.3481, 0.4048, 0.3478, 0.4048, 0.3478, 0.404, 0.3481, 0.4039, 0.3477, 0.4047, 0.3475, 0.4047, 0.3475, 0.4039, 0.3477, 0.4038, 0.3474, 0.4046, 0.3472, 0.3941, 0.3475, 0.3933, 0.3472, 0.3934, 0.3469, 0.3942, 0.3472, 0.3942, 0.3472, 0.3934, 0.3469, 0.3936, 0.3466, 0.3943, 0.3469, 0.3943, 0.3469, 0.3936, 0.3466, 0.3938, 0.3463, 0.3944, 0.3467, 0.3943, 0.3555, 0.3936, 0.3558, 0.3935, 0.3555, 0.3942, 0.3552, 0.3942, 0.3552, 0.3935, 0.3555, 0.3933, 0.3552, 0.3941, 0.3549, 0.3941, 0.3549, 0.3933, 0.3552, 0.3932, 0.3548, 0.394, 0.3546, 0.2165, 0.3572, 0.2165, 0.3562, 0.2168, 0.3562, 0.2168, 0.3571, 0.2098, 0.3579, 0.2097, 0.357, 0.21, 0.357, 0.21, 0.3579, 0.2105, 0.3561, 0.2105, 0.357, 0.2103, 0.357, 0.2103, 0.3561, 0.2097, 0.357, 0.2097, 0.3561, 0.21, 0.3561, 0.21, 0.357, 0.2105, 0.357, 0.2106, 0.3579, 0.2103, 0.3579, 0.2103, 0.357, 0.2221, 0.3414, 0.2221, 0.3557, 0.2218, 0.3557, 0.2218, 0.3414, 0.2173, 0.3562, 0.2173, 0.3572, 0.217, 0.3572, 0.217, 0.3562, 0.3997, 0.3573, 0.399, 0.3579, 0.3972, 0.3558, 0.3979, 0.3554, 0.3976, 0.3546, 0.3968, 0.3548, 0.3969, 0.3472, 0.3977, 0.3475, 0.4103, 0.3499, 0.4097, 0.3505, 0.4078, 0.3484, 0.4085, 0.348, 0.4085, 0.348, 0.4078, 0.3484, 0.4077, 0.3481, 0.4084, 0.3478, 0.4084, 0.3478, 0.4077, 0.3481, 0.4075, 0.3477, 0.4083, 0.3475, 0.4083, 0.3475, 0.4075, 0.3477, 0.4074, 0.3474, 0.4082, 0.3472, 0.4082, 0.3472, 0.4074, 0.3474, 0.4075, 0.3398, 0.4083, 0.34, 0.2106, 0.3579, 0.2106, 0.3588, 0.2103, 0.3588, 0.2103, 0.3579, 0.2221, 0.3404, 0.2221, 0.3414, 0.2218, 0.3414, 0.2218, 0.3405, 0.2173, 0.3572, 0.2173, 0.3581, 0.217, 0.3581, 0.217, 0.3572, 0.222, 0.3395, 0.2221, 0.3404, 0.2218, 0.3405, 0.2218, 0.3395, 0.2173, 0.3581, 0.2173, 0.359, 0.217, 0.359, 0.217, 0.3581, 0.222, 0.3386, 0.222, 0.3395, 0.2218, 0.3395, 0.2218, 0.3386, 0.2173, 0.3389, 0.2173, 0.3398, 0.217, 0.3398, 0.217, 0.3389, 0.2221, 0.3317, 0.222, 0.3386, 0.2218, 0.3386, 0.2218, 0.3317, 0.2173, 0.3398, 0.2173, 0.3407, 0.217, 0.3407, 0.217, 0.3398, 0.3543, 0.331, 0.3545, 0.331, 0.3545, 0.3318, 0.3543, 0.3318, 0.3543, 0.3318, 0.3545, 0.3318, 0.3545, 0.3326, 0.3543, 0.3326, 0.3543, 0.3326, 0.3545, 0.3326, 0.3545, 0.3333, 0.3543, 0.3333, 0.3575, 0.3455, 0.3577, 0.3455, 0.3577, 0.3464, 0.3575, 0.3464, 0.3575, 0.3464, 0.3577, 0.3464, 0.3577, 0.3472, 0.3575, 0.3472, 0.3575, 0.3472, 0.3577, 0.3472, 0.3577, 0.348, 0.3575, 0.348, 0.3575, 0.3291, 0.3577, 0.3291, 0.3577, 0.3299, 0.3574, 0.3299, 0.3574, 0.3299, 0.3577, 0.3299, 0.3577, 0.3308, 0.3574, 0.3308, 0.3574, 0.3308, 0.3577, 0.3308, 0.3577, 0.3316, 0.3574, 0.3316, 0.2252, 0.3557, 0.2252, 0.3413, 0.2254, 0.3413, 0.2254, 0.3556, 0.2173, 0.3407, 0.2173, 0.3416, 0.217, 0.3416, 0.217, 0.3407, 0.2213, 0.3584, 0.2213, 0.3575, 0.2216, 0.3575, 0.2216, 0.3584, 0.2253, 0.364, 0.2252, 0.3584, 0.2255, 0.3584, 0.2255, 0.3635, 0.2097, 0.3561, 0.2098, 0.3415, 0.21, 0.3415, 0.21, 0.3561, 0.2213, 0.3575, 0.2213, 0.3566, 0.2216, 0.3566, 0.2216, 0.3575, 0.2252, 0.3413, 0.2252, 0.3404, 0.2254, 0.3404, 0.2254, 0.3413, 0.2168, 0.3407, 0.217, 0.3407, 0.217, 0.3416, 0.2168, 0.3416, 0.2168, 0.3398, 0.217, 0.3398, 0.217, 0.3407, 0.2168, 0.3407, 0.2168, 0.3389, 0.217, 0.3389, 0.217, 0.3398, 0.2168, 0.3398, 0.2168, 0.3581, 0.217, 0.3581, 0.217, 0.359, 0.2168, 0.359, 0.2168, 0.3571, 0.217, 0.3572, 0.217, 0.3581, 0.2168, 0.3581, 0.2168, 0.3562, 0.217, 0.3562, 0.217, 0.3572, 0.2168, 0.3571, 0.2103, 0.357, 0.21, 0.357, 0.21, 0.3561, 0.2103, 0.3561, 0.2103, 0.3579, 0.21, 0.3579, 0.21, 0.357, 0.2103, 0.357, 0.2103, 0.3588, 0.21, 0.3588, 0.21, 0.3579, 0.2103, 0.3579, 0.21, 0.3415, 0.2103, 0.3415, 0.2103, 0.3561, 0.21, 0.3561, 0.21, 0.3405, 0.2103, 0.3406, 0.2103, 0.3415, 0.21, 0.3415, 0.21, 0.3396, 0.2102, 0.3396, 0.2103, 0.3406, 0.21, 0.3405, 0.21, 0.3387, 0.2102, 0.3387, 0.2102, 0.3396, 0.21, 0.3396, 0.21, 0.3319, 0.2103, 0.3319, 0.2102, 0.3387, 0.21, 0.3387, 0.217, 0.3562, 0.2168, 0.3562, 0.2168, 0.3416, 0.217, 0.3416, 0.217, 0.3641, 0.2168, 0.364, 0.2168, 0.359, 0.217, 0.359, 0.2254, 0.3404, 0.2257, 0.3404, 0.2257, 0.3413, 0.2254, 0.3413, 0.2254, 0.3395, 0.2257, 0.3395, 0.2257, 0.3404, 0.2254, 0.3404, 0.2254, 0.3386, 0.2257, 0.3386, 0.2257, 0.3395, 0.2254, 0.3395, 0.2255, 0.3575, 0.2257, 0.3575, 0.2257, 0.3584, 0.2255, 0.3584, 0.2255, 0.3566, 0.2257, 0.3566, 0.2257, 0.3575, 0.2255, 0.3575, 0.2254, 0.3556, 0.2257, 0.3557, 0.2257, 0.3566, 0.2255, 0.3566, 0.2218, 0.3566, 0.2216, 0.3566, 0.2215, 0.3557, 0.2218, 0.3557, 0.2218, 0.3575, 0.2216, 0.3575, 0.2216, 0.3566, 0.2218, 0.3566, 0.2218, 0.3584, 0.2216, 0.3584, 0.2216, 0.3575, 0.2218, 0.3575, 0.2256, 0.3635, 0.2255, 0.3635, 0.2255, 0.3584, 0.2257, 0.3584, 0.2257, 0.3557, 0.2254, 0.3556, 0.2254, 0.3413, 0.2257, 0.3413, 0.2216, 0.3317, 0.2218, 0.3317, 0.2218, 0.3386, 0.2215, 0.3386, 0.2215, 0.3386, 0.2218, 0.3386, 0.2218, 0.3395, 0.2215, 0.3395, 0.2215, 0.3395, 0.2218, 0.3395, 0.2218, 0.3405, 0.2216, 0.3404, 0.2216, 0.3404, 0.2218, 0.3405, 0.2218, 0.3414, 0.2215, 0.3414, 0.2215, 0.3414, 0.2218, 0.3414, 0.2218, 0.3557, 0.2215, 0.3557, 0.2165, 0.3407, 0.2165, 0.3398, 0.2168, 0.3398, 0.2168, 0.3407, 0.2173, 0.332, 0.2173, 0.3389, 0.217, 0.3389, 0.217, 0.332, 0.226, 0.3317, 0.2259, 0.3386, 0.2257, 0.3386, 0.2257, 0.3317, 0.2165, 0.3416, 0.2165, 0.3407, 0.2168, 0.3407, 0.2168, 0.3416, 0.2173, 0.3416, 0.2173, 0.3562, 0.217, 0.3562, 0.217, 0.3416, 0.2213, 0.3395, 0.2213, 0.3386, 0.2215, 0.3386, 0.2215, 0.3395, 0.2105, 0.3415, 0.2105, 0.3561, 0.2103, 0.3561, 0.2103, 0.3415, 0.2099, 0.3642, 0.2098, 0.3588, 0.21, 0.3588, 0.21, 0.3639, 0.2213, 0.3404, 0.2213, 0.3395, 0.2215, 0.3395, 0.2216, 0.3404, 0.2105, 0.3405, 0.2105, 0.3415, 0.2103, 0.3415, 0.2103, 0.3406, 0.2213, 0.3414, 0.2213, 0.3404, 0.2216, 0.3404, 0.2215, 0.3414, 0.2105, 0.3396, 0.2105, 0.3405, 0.2103, 0.3406, 0.2102, 0.3396, 0.2221, 0.3575, 0.2221, 0.3584, 0.2218, 0.3584, 0.2218, 0.3575, 0.2213, 0.3557, 0.2213, 0.3414, 0.2215, 0.3414, 0.2215, 0.3557, 0.2105, 0.3387, 0.2105, 0.3396, 0.2102, 0.3396, 0.2102, 0.3387, 0.222, 0.3566, 0.2221, 0.3575, 0.2218, 0.3575, 0.2218, 0.3566, 0.2259, 0.3404, 0.2259, 0.3413, 0.2257, 0.3413, 0.2257, 0.3404, 0.2106, 0.3318, 0.2105, 0.3387, 0.2102, 0.3387, 0.2103, 0.3319, 0.2221, 0.3557, 0.222, 0.3566, 0.2218, 0.3566, 0.2218, 0.3557, 0.2259, 0.3395, 0.2259, 0.3404, 0.2257, 0.3404, 0.2257, 0.3395, 0.2165, 0.3562, 0.2165, 0.3416, 0.2168, 0.3416, 0.2168, 0.3562, 0.2252, 0.3566, 0.2252, 0.3557, 0.2254, 0.3556, 0.2255, 0.3566, 0.2259, 0.3386, 0.2259, 0.3395, 0.2257, 0.3395, 0.2257, 0.3386, 0.2166, 0.3645, 0.2165, 0.359, 0.2168, 0.359, 0.2168, 0.364, 0.2252, 0.3575, 0.2252, 0.3566, 0.2255, 0.3566, 0.2255, 0.3575, 0.226, 0.3575, 0.226, 0.3584, 0.2257, 0.3584, 0.2257, 0.3575, 0.2252, 0.3584, 0.2252, 0.3575, 0.2255, 0.3575, 0.2255, 0.3584, 0.2259, 0.3566, 0.226, 0.3575, 0.2257, 0.3575, 0.2257, 0.3566, 0.2252, 0.3395, 0.2251, 0.3386, 0.2254, 0.3386, 0.2254, 0.3395, 0.2259, 0.3557, 0.2259, 0.3566, 0.2257, 0.3566, 0.2257, 0.3557, 0.2252, 0.3404, 0.2252, 0.3395, 0.2254, 0.3395, 0.2254, 0.3404, 0.2213, 0.3566, 0.2213, 0.3557, 0.2215, 0.3557, 0.2216, 0.3566, 0.4152, 0.3514, 0.4145, 0.3514, 0.4145, 0.3499, 0.4152, 0.3499, 0.4152, 0.3389, 0.4145, 0.3389, 0.4145, 0.3369, 0.4152, 0.3369, 0.4123, 0.3389, 0.4128, 0.3397, 0.4116, 0.3406, 0.411, 0.3398, 0.4128, 0.3385, 0.4123, 0.3389, 0.411, 0.3373, 0.4116, 0.3369, 0.4133, 0.3393, 0.4128, 0.3397, 0.4123, 0.3389, 0.4128, 0.3385, 0.4128, 0.344, 0.4123, 0.3436, 0.4128, 0.3429, 0.4133, 0.3433, 0.4145, 0.3405, 0.4152, 0.3405, 0.4152, 0.3413, 0.4145, 0.3413, 0.4128, 0.344, 0.4133, 0.3433, 0.4145, 0.3442, 0.414, 0.3449, 0.4145, 0.3389, 0.4152, 0.3389, 0.4152, 0.3405, 0.4145, 0.3405, 0.4152, 0.3428, 0.4145, 0.3428, 0.4145, 0.3413, 0.4152, 0.3413, 0.4145, 0.349, 0.4152, 0.349, 0.4152, 0.3499, 0.4145, 0.3499, 0.4145, 0.3475, 0.4152, 0.3475, 0.4152, 0.349, 0.4145, 0.349, 0.4128, 0.3429, 0.4123, 0.3436, 0.411, 0.3427, 0.4116, 0.342, 0.4133, 0.3393, 0.4128, 0.3385, 0.414, 0.3376, 0.4145, 0.3383, 0.4145, 0.3449, 0.4152, 0.3449, 0.4152, 0.3455, 0.4145, 0.3455, 0.4133, 0.3433, 0.4128, 0.3429, 0.414, 0.3413, 0.4145, 0.3417, 0.4145, 0.3428, 0.4152, 0.3428, 0.4152, 0.3449, 0.4145, 0.3449, 0.4152, 0.3475, 0.4145, 0.3475, 0.4145, 0.3455, 0.4152, 0.3455, 0.4145, 0.3534, 0.4152, 0.3534, 0.4152, 0.3541, 0.4145, 0.3541, 0.4128, 0.3397, 0.4133, 0.3393, 0.4145, 0.3409, 0.414, 0.3413, 0.4123, 0.3436, 0.4128, 0.344, 0.4116, 0.3456, 0.411, 0.3452, 0.4145, 0.3514, 0.4152, 0.3514, 0.4152, 0.3534, 0.4145, 0.3534, 0.2258, 0.3639, 0.2253, 0.364, 0.2255, 0.3635, 0.2256, 0.3635, 0.2165, 0.3389, 0.2165, 0.332, 0.2168, 0.332, 0.2168, 0.3389, 0.2173, 0.359, 0.2172, 0.3644, 0.217, 0.3641, 0.217, 0.359, 0.2003, 0.3447, 0.2003, 0.3507, 0.2001, 0.3507, 0.2001, 0.3447, 0.1996, 0.3447, 0.1996, 0.3507, 0.1993, 0.3507, 0.1993, 0.3447, 0.2257, 0.3386, 0.2254, 0.3386, 0.2255, 0.3317, 0.2257, 0.3317, 0.2172, 0.3644, 0.2166, 0.3645, 0.2168, 0.364, 0.217, 0.3641, 0.421, 0.3368, 0.421, 0.3571, 0.4203, 0.3571, 0.4203, 0.3368, 0.217, 0.3389, 0.2168, 0.3389, 0.2168, 0.332, 0.217, 0.332, 0.2099, 0.3642, 0.21, 0.3639, 0.2102, 0.3639, 0.2104, 0.3643, 0.2251, 0.3386, 0.2252, 0.3317, 0.2255, 0.3317, 0.2254, 0.3386, 0.3981, 0.3467, 0.3974, 0.3463, 0.3992, 0.3444, 0.3997, 0.3449, 0.4031, 0.3583, 0.4031, 0.3591, 0.4007, 0.3591, 0.4007, 0.3583, 0.4203, 0.3571, 0.4196, 0.3571, 0.4196, 0.3368, 0.4203, 0.3368, 0.3577, 0.3291, 0.3575, 0.3291, 0.3575, 0.3226, 0.3577, 0.3226, 0.226, 0.3584, 0.2258, 0.3639, 0.2256, 0.3635, 0.2257, 0.3584, 0.3946, 0.3553, 0.3963, 0.3571, 0.3961, 0.3573, 0.3943, 0.3555, 0.3948, 0.355, 0.3966, 0.3568, 0.3963, 0.3571, 0.3946, 0.3553, 0.395, 0.3547, 0.3968, 0.3566, 0.3966, 0.3568, 0.3948, 0.355, 0.3993, 0.359, 0.3968, 0.359, 0.3968, 0.3587, 0.3993, 0.3587, 0.3993, 0.3593, 0.3968, 0.3593, 0.3968, 0.359, 0.3993, 0.359, 0.3993, 0.3597, 0.3968, 0.3597, 0.3968, 0.3593, 0.3993, 0.3593, 0.4031, 0.3567, 0.4007, 0.3567, 0.4007, 0.3564, 0.4031, 0.3564, 0.4031, 0.357, 0.4007, 0.357, 0.4007, 0.3567, 0.4031, 0.3567, 0.4031, 0.3573, 0.4007, 0.3573, 0.4007, 0.357, 0.4031, 0.357, 0.3982, 0.3553, 0.3999, 0.3571, 0.3997, 0.3573, 0.3979, 0.3554, 0.3984, 0.355, 0.4002, 0.3568, 0.3999, 0.3571, 0.3982, 0.3553, 0.3986, 0.3547, 0.4004, 0.3566, 0.4002, 0.3568, 0.3984, 0.355, 0.3936, 0.3558, 0.3943, 0.3555, 0.3961, 0.3573, 0.3954, 0.3579, 0.4112, 0.3555, 0.4112, 0.358, 0.4038, 0.358, 0.4038, 0.3555, 0.4031, 0.3556, 0.4031, 0.3564, 0.4007, 0.3564, 0.4007, 0.3556, 0.4042, 0.3484, 0.4049, 0.348, 0.4067, 0.3499, 0.406, 0.3505, 0.4038, 0.353, 0.4038, 0.3505, 0.4112, 0.3505, 0.4112, 0.353, 0.4055, 0.3473, 0.4074, 0.3492, 0.4072, 0.3494, 0.4054, 0.3476, 0.4054, 0.3476, 0.4072, 0.3494, 0.4069, 0.3497, 0.4052, 0.3478, 0.4052, 0.3478, 0.4069, 0.3497, 0.4067, 0.3499, 0.4049, 0.348, 0.4092, 0.3473, 0.411, 0.3492, 0.4108, 0.3494, 0.409, 0.3476, 0.409, 0.3476, 0.4108, 0.3494, 0.4105, 0.3497, 0.4088, 0.3478, 0.4088, 0.3478, 0.4105, 0.3497, 0.4103, 0.3499, 0.4085, 0.348, 0.3545, 0.331, 0.3543, 0.331, 0.3543, 0.325, 0.3545, 0.325, 0.4086, 0.3392, 0.408, 0.3388, 0.4098, 0.3369, 0.4103, 0.3375, 0.2221, 0.3584, 0.2219, 0.364, 0.2218, 0.3635, 0.2218, 0.3584, 0.21, 0.3588, 0.2103, 0.3588, 0.2102, 0.3639, 0.21, 0.3639, 0.2216, 0.3584, 0.2218, 0.3584, 0.2218, 0.3635, 0.2216, 0.3636, 0.2097, 0.3387, 0.2098, 0.3318, 0.21, 0.3319, 0.21, 0.3387, 0.2213, 0.3386, 0.2213, 0.3317, 0.2216, 0.3317, 0.2215, 0.3386, 0.2106, 0.3588, 0.2104, 0.3643, 0.2102, 0.3639, 0.2103, 0.3588, 0.1989, 0.3507, 0.1989, 0.3447, 0.1991, 0.3447, 0.1991, 0.3507, 0.4196, 0.3368, 0.4196, 0.3571, 0.4188, 0.3571, 0.4188, 0.3368, 0.2001, 0.3507, 0.1999, 0.3507, 0.1999, 0.3447, 0.2001, 0.3447, 0.1993, 0.3507, 0.1991, 0.3507, 0.1991, 0.3447, 0.1993, 0.3447, 0.1996, 0.3507, 0.1996, 0.3447, 0.1999, 0.3447, 0.1999, 0.3507, 0.3968, 0.3587, 0.3968, 0.3579, 0.3993, 0.3579, 0.3993, 0.3587, 0.3491, 0.3287, 0.3499, 0.3287, 0.3499, 0.3498, 0.3491, 0.3498, 0.2214, 0.3639, 0.2216, 0.3636, 0.2218, 0.3635, 0.2219, 0.364, 0.4117, 0.3504, 0.4117, 0.348, 0.412, 0.348, 0.412, 0.3504, 0.4114, 0.3504, 0.4114, 0.348, 0.4117, 0.348, 0.4117, 0.3504, 0.411, 0.3504, 0.411, 0.348, 0.4114, 0.348, 0.4114, 0.3504, 0.4007, 0.358, 0.4031, 0.358, 0.4031, 0.3583, 0.4007, 0.3583, 0.4007, 0.3577, 0.4031, 0.3577, 0.4031, 0.358, 0.4007, 0.358, 0.4007, 0.3574, 0.4031, 0.3574, 0.4031, 0.3577, 0.4007, 0.3577, 0.4128, 0.3504, 0.412, 0.3504, 0.412, 0.348, 0.4128, 0.348, 0.2043, 0.3465, 0.2026, 0.3465, 0.2026, 0.3458, 0.2043, 0.3458, 0.2043, 0.3483, 0.2026, 0.3483, 0.2026, 0.3465, 0.2043, 0.3465, 0.2043, 0.3407, 0.2026, 0.3407, 0.2026, 0.3398, 0.2043, 0.3398, 0.2043, 0.3442, 0.2026, 0.3442, 0.2026, 0.3428, 0.2043, 0.3428, 0.2043, 0.3548, 0.2026, 0.3548, 0.2026, 0.3537, 0.2043, 0.3537, 0.2043, 0.3398, 0.2026, 0.3398, 0.2026, 0.339, 0.2043, 0.339, 0.2043, 0.359, 0.2026, 0.359, 0.2026, 0.3573, 0.2043, 0.3573, 0.2043, 0.338, 0.2026, 0.338, 0.2026, 0.3369, 0.2043, 0.3369, 0.2043, 0.3514, 0.2026, 0.3514, 0.2026, 0.35, 0.2043, 0.35, 0.2043, 0.3573, 0.2026, 0.3573, 0.2026, 0.356, 0.2043, 0.356, 0.2276, 0.3464, 0.2284, 0.3461, 0.2291, 0.3469, 0.2284, 0.3475, 0.2336, 0.3421, 0.2336, 0.343, 0.2318, 0.3428, 0.2316, 0.342, 0.2284, 0.343, 0.2291, 0.3435, 0.2284, 0.3443, 0.2276, 0.344, 0.2273, 0.3452, 0.2281, 0.3452, 0.2284, 0.3461, 0.2276, 0.3464, 0.2276, 0.344, 0.2284, 0.3443, 0.2281, 0.3452, 0.2273, 0.3452, 0.2316, 0.3484, 0.2318, 0.3476, 0.2336, 0.3475, 0.2336, 0.3483, 0.2298, 0.3481, 0.2302, 0.3475, 0.2318, 0.3476, 0.2316, 0.3484, 0.2316, 0.342, 0.2318, 0.3428, 0.2302, 0.343, 0.2298, 0.3423, 0.2284, 0.3475, 0.2291, 0.3469, 0.2302, 0.3475, 0.2298, 0.3481, 0.2298, 0.3423, 0.2302, 0.343, 0.2291, 0.3435, 0.2284, 0.343, 0.2299, 0.3562, 0.2285, 0.3555, 0.2291, 0.355, 0.2303, 0.3555, 0.2285, 0.3511, 0.2299, 0.3504, 0.2303, 0.3511, 0.2291, 0.3516, 0.2043, 0.3537, 0.2026, 0.3537, 0.2026, 0.3525, 0.2043, 0.3525, 0.2043, 0.3369, 0.2026, 0.3369, 0.2026, 0.3354, 0.2043, 0.3354, 0.2043, 0.3458, 0.2026, 0.3458, 0.2026, 0.3442, 0.2043, 0.3442, 0.2043, 0.3608, 0.2026, 0.3608, 0.2026, 0.359, 0.2043, 0.359, 0.2317, 0.3565, 0.2299, 0.3562, 0.2303, 0.3555, 0.2319, 0.3557, 0.2299, 0.3504, 0.2317, 0.3501, 0.2319, 0.3509, 0.2303, 0.3511, 0.2276, 0.3545, 0.2274, 0.3533, 0.2282, 0.3533, 0.2284, 0.3542, 0.2043, 0.3428, 0.2026, 0.3428, 0.2026, 0.3416, 0.2043, 0.3416, 0.2043, 0.35, 0.2026, 0.35, 0.2026, 0.3483, 0.2043, 0.3483, 0.2043, 0.339, 0.2026, 0.339, 0.2026, 0.338, 0.2043, 0.338, 0.2274, 0.3533, 0.2276, 0.3521, 0.2284, 0.3524, 0.2282, 0.3533, 0.2043, 0.3339, 0.2026, 0.3339, 0.2026, 0.3331, 0.2043, 0.3331, 0.2043, 0.3354, 0.2026, 0.3354, 0.2026, 0.3339, 0.2043, 0.3339, 0.2285, 0.3555, 0.2276, 0.3545, 0.2284, 0.3542, 0.2291, 0.355, 0.2337, 0.3564, 0.2317, 0.3565, 0.2319, 0.3557, 0.2337, 0.3555, 0.2317, 0.3501, 0.2337, 0.3502, 0.2337, 0.351, 0.2319, 0.3509, 0.2043, 0.356, 0.2026, 0.356, 0.2026, 0.3548, 0.2043, 0.3548, 0.2043, 0.3416, 0.2026, 0.3416, 0.2026, 0.3407, 0.2043, 0.3407, 0.2043, 0.3525, 0.2026, 0.3525, 0.2026, 0.3514, 0.2043, 0.3514, 0.2276, 0.3521, 0.2285, 0.3511, 0.2291, 0.3516, 0.2284, 0.3524, 0.3357, 0.3339, 0.3357, 0.3354, 0.3321, 0.3351, 0.3357, 0.3354, 0.3357, 0.3371, 0.3326, 0.3371, 0.3357, 0.3371, 0.3357, 0.339, 0.3329, 0.3385, 0.3357, 0.339, 0.3357, 0.3409, 0.3329, 0.3396, 0.3357, 0.3409, 0.3357, 0.3426, 0.3326, 0.3409, 0.3357, 0.3426, 0.3357, 0.3441, 0.3321, 0.3429, 0.3357, 0.3441, 0.3357, 0.3456, 0.3321, 0.3454, 0.3357, 0.3456, 0.3357, 0.3474, 0.3326, 0.3474, 0.3357, 0.3474, 0.3357, 0.3493, 0.3329, 0.3487, 0.3357, 0.3493, 0.3357, 0.3512, 0.3329, 0.3498, 0.3357, 0.3512, 0.3357, 0.3529, 0.3326, 0.3512, 0.3357, 0.3529, 0.3357, 0.3544, 0.3321, 0.3531])
me_001.materials.append(mat_carry_vault_material)
me_001.use_mirror_y = True
me_001.update()

# ---- objects
ob_mesh = bpy.data.objects.new('Mesh', me_001)

# ---- transforms, parenting, visibility, modifiers, constraints
ob_mesh.location = (0.0, 0.0, 0.0)
ob_mesh.use_mesh_mirror_y = True

# ---- collection membership
col_collection.objects.link(ob_mesh)

# ---- scene / render settings (as saved in the file)
scene.frame_start = 1; scene.frame_end = 250; scene.frame_set(1)
scene.render.engine = 'BLENDER_EEVEE_NEXT'
scene.cycles.sampling_pattern = 'TABULATED_SOBOL'
scene.cycles.use_light_tree = False
scene.view_settings.view_transform = 'Filmic'
bpy.context.view_layer.update()

# ---- added for rendering (the .blend has no active camera and no usable light): camera, sun
cam_auto = bpy.data.cameras.new('AutoCamera')
cam_auto.lens = 50.0
cam_auto.sensor_width = 36.0
cam_auto.clip_end = 1000.0
ob_auto_camera = bpy.data.objects.new('AutoCamera', cam_auto)
scene.collection.objects.link(ob_auto_camera)
ob_auto_camera.location = (1.11888, -1.28741, 1.04808)
ob_auto_camera.rotation_euler = (1.09748, -7.21219e-08, 0.694738)
scene.camera = ob_auto_camera
light_auto_sun = bpy.data.lights.new('AutoSun', 'SUN')
light_auto_sun.energy = 3.0
light_auto_sun.angle = 0.0523599
ob_auto_sun = bpy.data.objects.new('AutoSun', light_auto_sun)
scene.collection.objects.link(ob_auto_sun)
ob_auto_sun.rotation_euler = (0.872665, 0.174533, 0.523599)
bpy.context.view_layer.update()
